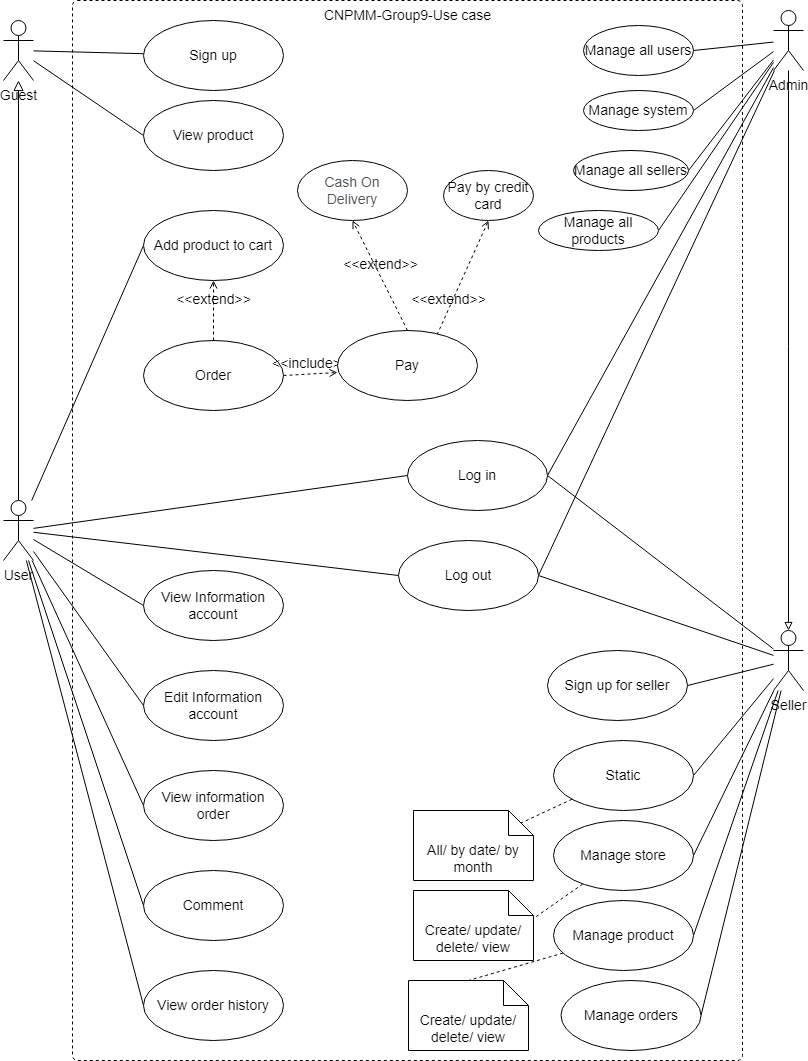

The diagram above was exported from draw.io. Its source (the exported page's mxGraphModel, read from the mxfile embedded in the PNG):
<mxGraphModel dx="868" dy="1619" grid="1" gridSize="10" guides="1" tooltips="1" connect="1" arrows="1" fold="1" page="1" pageScale="1" pageWidth="827" pageHeight="1169" math="0" shadow="0">
  <root>
    <mxCell id="0" />
    <mxCell id="1" parent="0" />
    <mxCell id="emTzlklPmiMxaWlBXXch-2" value="CNPMM-Group9-Use case" style="html=1;align=center;verticalAlign=top;rounded=1;absoluteArcSize=1;arcSize=10;dashed=1;fontSize=14;" parent="1" vertex="1">
      <mxGeometry x="79" y="-1150" width="670" height="1060" as="geometry" />
    </mxCell>
    <mxCell id="emTzlklPmiMxaWlBXXch-17" style="edgeStyle=none;rounded=0;orthogonalLoop=1;jettySize=auto;html=1;endArrow=none;endFill=0;fontSize=14;" parent="1" source="emTzlklPmiMxaWlBXXch-3" target="emTzlklPmiMxaWlBXXch-6" edge="1">
      <mxGeometry relative="1" as="geometry" />
    </mxCell>
    <mxCell id="emTzlklPmiMxaWlBXXch-20" style="edgeStyle=none;rounded=0;orthogonalLoop=1;jettySize=auto;html=1;entryX=0;entryY=0.5;entryDx=0;entryDy=0;endArrow=none;endFill=0;fontSize=14;" parent="1" source="emTzlklPmiMxaWlBXXch-3" target="emTzlklPmiMxaWlBXXch-18" edge="1">
      <mxGeometry relative="1" as="geometry" />
    </mxCell>
    <mxCell id="emTzlklPmiMxaWlBXXch-3" value="Guest" style="shape=umlActor;verticalLabelPosition=bottom;verticalAlign=top;html=1;fontSize=14;" parent="1" vertex="1">
      <mxGeometry x="10" y="-1130" width="30" height="60" as="geometry" />
    </mxCell>
    <mxCell id="emTzlklPmiMxaWlBXXch-6" value="Sign up" style="ellipse;whiteSpace=wrap;html=1;fontSize=14;" parent="1" vertex="1">
      <mxGeometry x="150" y="-1130" width="140" height="70" as="geometry" />
    </mxCell>
    <mxCell id="emTzlklPmiMxaWlBXXch-9" value="" style="endArrow=block;startArrow=none;endFill=0;startFill=0;endSize=8;html=1;labelBackgroundColor=none;rounded=0;exitX=0.5;exitY=0;exitDx=0;exitDy=0;exitPerimeter=0;fontSize=14;" parent="1" source="emTzlklPmiMxaWlBXXch-10" target="emTzlklPmiMxaWlBXXch-3" edge="1">
      <mxGeometry width="160" relative="1" as="geometry">
        <mxPoint x="80" y="-810" as="sourcePoint" />
        <mxPoint x="530" y="-1010" as="targetPoint" />
      </mxGeometry>
    </mxCell>
    <mxCell id="emTzlklPmiMxaWlBXXch-25" style="edgeStyle=none;rounded=0;orthogonalLoop=1;jettySize=auto;html=1;entryX=0;entryY=0.5;entryDx=0;entryDy=0;endArrow=none;endFill=0;fontSize=14;" parent="1" source="emTzlklPmiMxaWlBXXch-10" target="emTzlklPmiMxaWlBXXch-24" edge="1">
      <mxGeometry relative="1" as="geometry" />
    </mxCell>
    <mxCell id="emTzlklPmiMxaWlBXXch-27" style="edgeStyle=none;rounded=0;orthogonalLoop=1;jettySize=auto;html=1;entryX=0;entryY=0.5;entryDx=0;entryDy=0;endArrow=none;endFill=0;fontSize=14;" parent="1" source="emTzlklPmiMxaWlBXXch-10" target="emTzlklPmiMxaWlBXXch-26" edge="1">
      <mxGeometry relative="1" as="geometry" />
    </mxCell>
    <mxCell id="emTzlklPmiMxaWlBXXch-39" style="edgeStyle=none;rounded=0;orthogonalLoop=1;jettySize=auto;html=1;entryX=0;entryY=0.5;entryDx=0;entryDy=0;endArrow=none;endFill=0;fontSize=14;" parent="1" source="emTzlklPmiMxaWlBXXch-10" target="emTzlklPmiMxaWlBXXch-38" edge="1">
      <mxGeometry relative="1" as="geometry" />
    </mxCell>
    <mxCell id="emTzlklPmiMxaWlBXXch-41" style="edgeStyle=none;rounded=0;orthogonalLoop=1;jettySize=auto;html=1;entryX=0;entryY=0.5;entryDx=0;entryDy=0;endArrow=none;endFill=0;fontSize=14;" parent="1" source="emTzlklPmiMxaWlBXXch-10" target="emTzlklPmiMxaWlBXXch-40" edge="1">
      <mxGeometry relative="1" as="geometry" />
    </mxCell>
    <mxCell id="emTzlklPmiMxaWlBXXch-43" style="edgeStyle=none;rounded=0;orthogonalLoop=1;jettySize=auto;html=1;entryX=0;entryY=0.5;entryDx=0;entryDy=0;endArrow=none;endFill=0;fontSize=14;" parent="1" source="emTzlklPmiMxaWlBXXch-10" target="emTzlklPmiMxaWlBXXch-42" edge="1">
      <mxGeometry relative="1" as="geometry" />
    </mxCell>
    <mxCell id="emTzlklPmiMxaWlBXXch-51" style="edgeStyle=none;rounded=0;orthogonalLoop=1;jettySize=auto;html=1;entryX=0;entryY=0.5;entryDx=0;entryDy=0;fontFamily=Helvetica;fontSize=14;endArrow=none;endFill=0;" parent="1" source="emTzlklPmiMxaWlBXXch-10" target="emTzlklPmiMxaWlBXXch-50" edge="1">
      <mxGeometry relative="1" as="geometry" />
    </mxCell>
    <mxCell id="emTzlklPmiMxaWlBXXch-53" style="edgeStyle=none;rounded=0;orthogonalLoop=1;jettySize=auto;html=1;entryX=0;entryY=0.5;entryDx=0;entryDy=0;fontFamily=Helvetica;fontSize=14;endArrow=none;endFill=0;" parent="1" source="emTzlklPmiMxaWlBXXch-10" target="emTzlklPmiMxaWlBXXch-52" edge="1">
      <mxGeometry relative="1" as="geometry" />
    </mxCell>
    <mxCell id="emTzlklPmiMxaWlBXXch-54" style="edgeStyle=none;rounded=0;orthogonalLoop=1;jettySize=auto;html=1;entryX=0;entryY=0.5;entryDx=0;entryDy=0;fontFamily=Helvetica;fontSize=14;endArrow=none;endFill=0;" parent="1" source="emTzlklPmiMxaWlBXXch-10" target="emTzlklPmiMxaWlBXXch-36" edge="1">
      <mxGeometry relative="1" as="geometry" />
    </mxCell>
    <mxCell id="emTzlklPmiMxaWlBXXch-10" value="User" style="shape=umlActor;verticalLabelPosition=bottom;verticalAlign=top;html=1;fontSize=14;" parent="1" vertex="1">
      <mxGeometry x="10" y="-650" width="30" height="60" as="geometry" />
    </mxCell>
    <mxCell id="emTzlklPmiMxaWlBXXch-62" style="edgeStyle=none;rounded=0;orthogonalLoop=1;jettySize=auto;html=1;entryX=1;entryY=0.5;entryDx=0;entryDy=0;fontFamily=Helvetica;fontSize=14;endArrow=none;endFill=0;" parent="1" source="emTzlklPmiMxaWlBXXch-12" target="emTzlklPmiMxaWlBXXch-60" edge="1">
      <mxGeometry relative="1" as="geometry" />
    </mxCell>
    <mxCell id="emTzlklPmiMxaWlBXXch-65" style="edgeStyle=none;rounded=0;orthogonalLoop=1;jettySize=auto;html=1;entryX=1;entryY=0.5;entryDx=0;entryDy=0;fontFamily=Helvetica;fontSize=14;endArrow=none;endFill=0;" parent="1" source="emTzlklPmiMxaWlBXXch-12" target="emTzlklPmiMxaWlBXXch-64" edge="1">
      <mxGeometry relative="1" as="geometry" />
    </mxCell>
    <mxCell id="emTzlklPmiMxaWlBXXch-69" style="edgeStyle=none;rounded=0;orthogonalLoop=1;jettySize=auto;html=1;entryX=1;entryY=0.5;entryDx=0;entryDy=0;fontFamily=Helvetica;fontSize=14;endArrow=none;endFill=0;" parent="1" source="emTzlklPmiMxaWlBXXch-12" target="emTzlklPmiMxaWlBXXch-68" edge="1">
      <mxGeometry relative="1" as="geometry" />
    </mxCell>
    <mxCell id="P6e3eZhTQJy-A8udoQS2-4" style="edgeStyle=none;rounded=0;orthogonalLoop=1;jettySize=auto;html=1;entryX=1;entryY=0.5;entryDx=0;entryDy=0;endArrow=none;endFill=0;" edge="1" parent="1" source="emTzlklPmiMxaWlBXXch-12" target="P6e3eZhTQJy-A8udoQS2-3">
      <mxGeometry relative="1" as="geometry" />
    </mxCell>
    <mxCell id="P6e3eZhTQJy-A8udoQS2-11" style="edgeStyle=none;rounded=0;orthogonalLoop=1;jettySize=auto;html=1;entryX=1;entryY=0.5;entryDx=0;entryDy=0;endArrow=none;endFill=0;" edge="1" parent="1" source="emTzlklPmiMxaWlBXXch-12" target="emTzlklPmiMxaWlBXXch-24">
      <mxGeometry relative="1" as="geometry" />
    </mxCell>
    <mxCell id="P6e3eZhTQJy-A8udoQS2-12" style="edgeStyle=none;rounded=0;orthogonalLoop=1;jettySize=auto;html=1;entryX=1;entryY=0.5;entryDx=0;entryDy=0;endArrow=none;endFill=0;" edge="1" parent="1" source="emTzlklPmiMxaWlBXXch-12" target="emTzlklPmiMxaWlBXXch-26">
      <mxGeometry relative="1" as="geometry" />
    </mxCell>
    <mxCell id="P6e3eZhTQJy-A8udoQS2-14" style="edgeStyle=none;rounded=0;orthogonalLoop=1;jettySize=auto;html=1;entryX=1;entryY=0.5;entryDx=0;entryDy=0;endArrow=none;endFill=0;" edge="1" parent="1" source="emTzlklPmiMxaWlBXXch-12" target="P6e3eZhTQJy-A8udoQS2-13">
      <mxGeometry relative="1" as="geometry" />
    </mxCell>
    <mxCell id="emTzlklPmiMxaWlBXXch-12" value="Seller" style="shape=umlActor;verticalLabelPosition=bottom;verticalAlign=top;html=1;fontSize=14;" parent="1" vertex="1">
      <mxGeometry x="780" y="-520" width="30" height="60" as="geometry" />
    </mxCell>
    <mxCell id="emTzlklPmiMxaWlBXXch-32" style="rounded=0;orthogonalLoop=1;jettySize=auto;html=1;entryX=0.5;entryY=0;entryDx=0;entryDy=0;entryPerimeter=0;endArrow=block;endFill=0;fontSize=14;" parent="1" source="emTzlklPmiMxaWlBXXch-13" target="emTzlklPmiMxaWlBXXch-12" edge="1">
      <mxGeometry relative="1" as="geometry" />
    </mxCell>
    <mxCell id="emTzlklPmiMxaWlBXXch-71" style="edgeStyle=none;rounded=0;orthogonalLoop=1;jettySize=auto;html=1;entryX=1;entryY=0.5;entryDx=0;entryDy=0;fontFamily=Helvetica;fontSize=14;endArrow=none;endFill=0;" parent="1" source="emTzlklPmiMxaWlBXXch-13" target="emTzlklPmiMxaWlBXXch-70" edge="1">
      <mxGeometry relative="1" as="geometry" />
    </mxCell>
    <mxCell id="emTzlklPmiMxaWlBXXch-73" style="edgeStyle=none;rounded=0;orthogonalLoop=1;jettySize=auto;html=1;entryX=1;entryY=0.5;entryDx=0;entryDy=0;fontFamily=Helvetica;fontSize=14;endArrow=none;endFill=0;" parent="1" source="emTzlklPmiMxaWlBXXch-13" target="emTzlklPmiMxaWlBXXch-72" edge="1">
      <mxGeometry relative="1" as="geometry" />
    </mxCell>
    <mxCell id="emTzlklPmiMxaWlBXXch-75" style="edgeStyle=none;rounded=0;orthogonalLoop=1;jettySize=auto;html=1;entryX=1;entryY=0.5;entryDx=0;entryDy=0;fontFamily=Helvetica;fontSize=14;endArrow=none;endFill=0;" parent="1" source="emTzlklPmiMxaWlBXXch-13" target="emTzlklPmiMxaWlBXXch-74" edge="1">
      <mxGeometry relative="1" as="geometry" />
    </mxCell>
    <mxCell id="P6e3eZhTQJy-A8udoQS2-2" style="rounded=0;orthogonalLoop=1;jettySize=auto;html=1;entryX=1;entryY=0.5;entryDx=0;entryDy=0;endArrow=none;endFill=0;" edge="1" parent="1" source="emTzlklPmiMxaWlBXXch-13" target="P6e3eZhTQJy-A8udoQS2-1">
      <mxGeometry relative="1" as="geometry" />
    </mxCell>
    <mxCell id="P6e3eZhTQJy-A8udoQS2-9" style="edgeStyle=none;rounded=0;orthogonalLoop=1;jettySize=auto;html=1;entryX=1;entryY=0.5;entryDx=0;entryDy=0;endArrow=none;endFill=0;" edge="1" parent="1" source="emTzlklPmiMxaWlBXXch-13" target="emTzlklPmiMxaWlBXXch-24">
      <mxGeometry relative="1" as="geometry" />
    </mxCell>
    <mxCell id="P6e3eZhTQJy-A8udoQS2-10" style="edgeStyle=none;rounded=0;orthogonalLoop=1;jettySize=auto;html=1;entryX=1;entryY=0.5;entryDx=0;entryDy=0;endArrow=none;endFill=0;" edge="1" parent="1" source="emTzlklPmiMxaWlBXXch-13" target="emTzlklPmiMxaWlBXXch-26">
      <mxGeometry relative="1" as="geometry" />
    </mxCell>
    <mxCell id="emTzlklPmiMxaWlBXXch-13" value="Admin" style="shape=umlActor;verticalLabelPosition=bottom;verticalAlign=top;html=1;fontSize=14;" parent="1" vertex="1">
      <mxGeometry x="780" y="-1140" width="30" height="60" as="geometry" />
    </mxCell>
    <mxCell id="emTzlklPmiMxaWlBXXch-18" value="View product" style="ellipse;whiteSpace=wrap;html=1;fontSize=14;" parent="1" vertex="1">
      <mxGeometry x="150" y="-1050" width="140" height="70" as="geometry" />
    </mxCell>
    <mxCell id="emTzlklPmiMxaWlBXXch-24" value="Log in" style="ellipse;whiteSpace=wrap;html=1;fontSize=14;" parent="1" vertex="1">
      <mxGeometry x="414" y="-710" width="140" height="70" as="geometry" />
    </mxCell>
    <mxCell id="emTzlklPmiMxaWlBXXch-26" value="Log out" style="ellipse;whiteSpace=wrap;html=1;fontSize=14;" parent="1" vertex="1">
      <mxGeometry x="405" y="-610" width="140" height="70" as="geometry" />
    </mxCell>
    <mxCell id="emTzlklPmiMxaWlBXXch-36" value="Add product to cart" style="ellipse;whiteSpace=wrap;html=1;fontSize=14;" parent="1" vertex="1">
      <mxGeometry x="150" y="-940" width="140" height="70" as="geometry" />
    </mxCell>
    <mxCell id="emTzlklPmiMxaWlBXXch-38" value="View Information account" style="ellipse;whiteSpace=wrap;html=1;fontSize=14;" parent="1" vertex="1">
      <mxGeometry x="150" y="-580" width="140" height="70" as="geometry" />
    </mxCell>
    <mxCell id="emTzlklPmiMxaWlBXXch-40" value="Edit Information account" style="ellipse;whiteSpace=wrap;html=1;fontSize=14;" parent="1" vertex="1">
      <mxGeometry x="150" y="-480" width="140" height="70" as="geometry" />
    </mxCell>
    <mxCell id="emTzlklPmiMxaWlBXXch-42" value="View information order" style="ellipse;whiteSpace=wrap;html=1;fontSize=14;" parent="1" vertex="1">
      <mxGeometry x="150" y="-380" width="140" height="70" as="geometry" />
    </mxCell>
    <mxCell id="emTzlklPmiMxaWlBXXch-45" value="Pay by credit card" style="ellipse;whiteSpace=wrap;html=1;fontSize=14;" parent="1" vertex="1">
      <mxGeometry x="450" y="-980" width="90" height="50" as="geometry" />
    </mxCell>
    <mxCell id="emTzlklPmiMxaWlBXXch-46" value="&lt;span style=&quot;color: rgb(77, 81, 86); font-size: 14px; text-align: left; background-color: rgb(255, 255, 255);&quot;&gt;Cash On Delivery&lt;/span&gt;" style="ellipse;whiteSpace=wrap;html=1;fontSize=14;" parent="1" vertex="1">
      <mxGeometry x="304" y="-990" width="110" height="60" as="geometry" />
    </mxCell>
    <mxCell id="emTzlklPmiMxaWlBXXch-47" value="&amp;lt;&amp;lt;extend&amp;gt;&amp;gt;" style="html=1;verticalAlign=bottom;labelBackgroundColor=none;endArrow=open;endFill=0;dashed=1;rounded=0;fontFamily=Helvetica;fontSize=14;exitX=0.5;exitY=1;exitDx=0;exitDy=0;entryX=0.5;entryY=1;entryDx=0;entryDy=0;" parent="1" source="emTzlklPmiMxaWlBXXch-35" target="emTzlklPmiMxaWlBXXch-45" edge="1">
      <mxGeometry width="160" relative="1" as="geometry">
        <mxPoint x="370" y="-540" as="sourcePoint" />
        <mxPoint x="530" y="-540" as="targetPoint" />
      </mxGeometry>
    </mxCell>
    <mxCell id="emTzlklPmiMxaWlBXXch-50" value="Comment" style="ellipse;whiteSpace=wrap;html=1;fontSize=14;" parent="1" vertex="1">
      <mxGeometry x="150" y="-280" width="140" height="70" as="geometry" />
    </mxCell>
    <mxCell id="emTzlklPmiMxaWlBXXch-52" value="View order history" style="ellipse;whiteSpace=wrap;html=1;fontSize=14;" parent="1" vertex="1">
      <mxGeometry x="150" y="-180" width="140" height="70" as="geometry" />
    </mxCell>
    <mxCell id="emTzlklPmiMxaWlBXXch-55" value="Order" style="ellipse;whiteSpace=wrap;html=1;fontSize=14;" parent="1" vertex="1">
      <mxGeometry x="150" y="-810" width="140" height="70" as="geometry" />
    </mxCell>
    <mxCell id="emTzlklPmiMxaWlBXXch-56" value="&amp;lt;&amp;lt;extend&amp;gt;&amp;gt;" style="html=1;verticalAlign=bottom;labelBackgroundColor=none;endArrow=open;endFill=0;dashed=1;rounded=0;fontFamily=Helvetica;fontSize=14;entryX=0.5;entryY=1;entryDx=0;entryDy=0;exitX=0.5;exitY=0;exitDx=0;exitDy=0;" parent="1" source="emTzlklPmiMxaWlBXXch-55" target="emTzlklPmiMxaWlBXXch-36" edge="1">
      <mxGeometry width="160" relative="1" as="geometry">
        <mxPoint x="370" y="-860" as="sourcePoint" />
        <mxPoint x="530" y="-860" as="targetPoint" />
      </mxGeometry>
    </mxCell>
    <mxCell id="emTzlklPmiMxaWlBXXch-59" value="&amp;lt;&amp;lt;include&amp;gt;&amp;gt;" style="html=1;verticalAlign=bottom;labelBackgroundColor=none;endArrow=open;endFill=0;dashed=1;rounded=0;fontFamily=Helvetica;fontSize=14;entryX=0;entryY=0.6;entryDx=0;entryDy=0;entryPerimeter=0;exitX=1;exitY=0.5;exitDx=0;exitDy=0;" parent="1" source="emTzlklPmiMxaWlBXXch-55" target="emTzlklPmiMxaWlBXXch-35" edge="1">
      <mxGeometry width="160" relative="1" as="geometry">
        <mxPoint x="290" y="-790" as="sourcePoint" />
        <mxPoint x="530" y="-750" as="targetPoint" />
      </mxGeometry>
    </mxCell>
    <mxCell id="emTzlklPmiMxaWlBXXch-63" style="edgeStyle=none;rounded=0;orthogonalLoop=1;jettySize=auto;html=1;entryX=0.5;entryY=1;entryDx=0;entryDy=0;entryPerimeter=0;fontFamily=Helvetica;fontSize=14;endArrow=none;endFill=0;dashed=1;" parent="1" source="emTzlklPmiMxaWlBXXch-60" target="emTzlklPmiMxaWlBXXch-61" edge="1">
      <mxGeometry relative="1" as="geometry" />
    </mxCell>
    <mxCell id="emTzlklPmiMxaWlBXXch-60" value="Manage store" style="ellipse;whiteSpace=wrap;html=1;fontSize=14;" parent="1" vertex="1">
      <mxGeometry x="560" y="-330" width="140" height="70" as="geometry" />
    </mxCell>
    <mxCell id="emTzlklPmiMxaWlBXXch-61" value="Create/ update/ delete/ view" style="shape=note2;boundedLbl=1;whiteSpace=wrap;html=1;size=25;verticalAlign=top;align=center;fontFamily=Helvetica;fontSize=14;" parent="1" vertex="1">
      <mxGeometry x="420" y="-260" width="120" height="70" as="geometry" />
    </mxCell>
    <mxCell id="emTzlklPmiMxaWlBXXch-67" style="edgeStyle=none;rounded=0;orthogonalLoop=1;jettySize=auto;html=1;entryX=0.5;entryY=0;entryDx=0;entryDy=0;entryPerimeter=0;dashed=1;fontFamily=Helvetica;fontSize=14;endArrow=none;endFill=0;" parent="1" source="emTzlklPmiMxaWlBXXch-64" target="emTzlklPmiMxaWlBXXch-66" edge="1">
      <mxGeometry relative="1" as="geometry" />
    </mxCell>
    <mxCell id="emTzlklPmiMxaWlBXXch-64" value="Manage product" style="ellipse;whiteSpace=wrap;html=1;fontSize=14;" parent="1" vertex="1">
      <mxGeometry x="560" y="-250" width="140" height="70" as="geometry" />
    </mxCell>
    <mxCell id="emTzlklPmiMxaWlBXXch-66" value="Create/ update/ delete/ view" style="shape=note2;boundedLbl=1;whiteSpace=wrap;html=1;size=25;verticalAlign=top;align=center;fontFamily=Helvetica;fontSize=14;" parent="1" vertex="1">
      <mxGeometry x="415" y="-170" width="120" height="70" as="geometry" />
    </mxCell>
    <mxCell id="emTzlklPmiMxaWlBXXch-68" value="Manage orders" style="ellipse;whiteSpace=wrap;html=1;fontSize=14;" parent="1" vertex="1">
      <mxGeometry x="567.5" y="-170" width="140" height="70" as="geometry" />
    </mxCell>
    <mxCell id="emTzlklPmiMxaWlBXXch-70" value="Manage system" style="ellipse;whiteSpace=wrap;html=1;fontSize=14;" parent="1" vertex="1">
      <mxGeometry x="590" y="-1060" width="110" height="40" as="geometry" />
    </mxCell>
    <mxCell id="emTzlklPmiMxaWlBXXch-72" value="Manage all sellers" style="ellipse;whiteSpace=wrap;html=1;fontSize=14;" parent="1" vertex="1">
      <mxGeometry x="580" y="-1000" width="115" height="40" as="geometry" />
    </mxCell>
    <mxCell id="emTzlklPmiMxaWlBXXch-74" value="Manage all products" style="ellipse;whiteSpace=wrap;html=1;fontSize=14;" parent="1" vertex="1">
      <mxGeometry x="545" y="-940" width="120" height="40" as="geometry" />
    </mxCell>
    <mxCell id="P6e3eZhTQJy-A8udoQS2-1" value="Manage all users" style="ellipse;whiteSpace=wrap;html=1;fontSize=14;" vertex="1" parent="1">
      <mxGeometry x="590" y="-1125" width="110" height="50" as="geometry" />
    </mxCell>
    <mxCell id="P6e3eZhTQJy-A8udoQS2-6" style="edgeStyle=none;rounded=0;orthogonalLoop=1;jettySize=auto;html=1;entryX=0;entryY=0;entryDx=107.5;entryDy=12.5;entryPerimeter=0;endArrow=none;endFill=0;dashed=1;" edge="1" parent="1" source="P6e3eZhTQJy-A8udoQS2-3" target="P6e3eZhTQJy-A8udoQS2-5">
      <mxGeometry relative="1" as="geometry" />
    </mxCell>
    <mxCell id="P6e3eZhTQJy-A8udoQS2-3" value="Static" style="ellipse;whiteSpace=wrap;html=1;fontSize=14;" vertex="1" parent="1">
      <mxGeometry x="560" y="-410" width="140" height="70" as="geometry" />
    </mxCell>
    <mxCell id="P6e3eZhTQJy-A8udoQS2-5" value="All/ by date/ by month" style="shape=note2;boundedLbl=1;whiteSpace=wrap;html=1;size=25;verticalAlign=top;align=center;fontFamily=Helvetica;fontSize=14;" vertex="1" parent="1">
      <mxGeometry x="420" y="-340" width="120" height="70" as="geometry" />
    </mxCell>
    <mxCell id="emTzlklPmiMxaWlBXXch-35" value="Pay" style="ellipse;whiteSpace=wrap;html=1;fontSize=14;" parent="1" vertex="1">
      <mxGeometry x="344" y="-820" width="140" height="70" as="geometry" />
    </mxCell>
    <mxCell id="P6e3eZhTQJy-A8udoQS2-8" value="&amp;lt;&amp;lt;extend&amp;gt;&amp;gt;" style="html=1;verticalAlign=bottom;labelBackgroundColor=none;endArrow=open;endFill=0;dashed=1;rounded=0;fontFamily=Helvetica;fontSize=14;exitX=0.5;exitY=0;exitDx=0;exitDy=0;entryX=0.5;entryY=1;entryDx=0;entryDy=0;" edge="1" parent="1" source="emTzlklPmiMxaWlBXXch-35" target="emTzlklPmiMxaWlBXXch-46">
      <mxGeometry width="160" relative="1" as="geometry">
        <mxPoint x="440" y="-950" as="sourcePoint" />
        <mxPoint x="520" y="-830" as="targetPoint" />
      </mxGeometry>
    </mxCell>
    <mxCell id="P6e3eZhTQJy-A8udoQS2-13" value="Sign up for seller" style="ellipse;whiteSpace=wrap;html=1;fontSize=14;" vertex="1" parent="1">
      <mxGeometry x="554" y="-500" width="140" height="70" as="geometry" />
    </mxCell>
  </root>
</mxGraphModel>